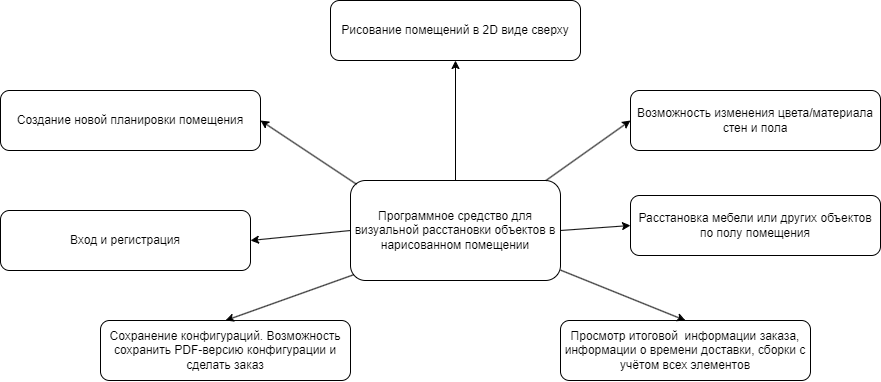

The diagram above was exported from draw.io. Its source (the exported page's mxGraphModel, read from the mxfile embedded in the PNG):
<mxGraphModel dx="1912" dy="592" grid="1" gridSize="10" guides="1" tooltips="1" connect="1" arrows="1" fold="1" page="1" pageScale="1" pageWidth="850" pageHeight="1100" math="0" shadow="0">
  <root>
    <mxCell id="0" />
    <mxCell id="1" parent="0" />
    <mxCell id="3eMRls5ruzMPHDY6loPs-3" value="Программное средство для визуальной расстановки объектов в нарисованном помещении" style="rounded=1;whiteSpace=wrap;html=1;" vertex="1" parent="1">
      <mxGeometry x="320" y="200" width="210" height="100" as="geometry" />
    </mxCell>
    <mxCell id="3eMRls5ruzMPHDY6loPs-4" value="Вход и регистрация" style="rounded=1;whiteSpace=wrap;html=1;" vertex="1" parent="1">
      <mxGeometry x="-30" y="230" width="250" height="60" as="geometry" />
    </mxCell>
    <mxCell id="3eMRls5ruzMPHDY6loPs-5" value="Рисование помещений в 2D виде сверху" style="rounded=1;whiteSpace=wrap;html=1;" vertex="1" parent="1">
      <mxGeometry x="300" y="20" width="250" height="60" as="geometry" />
    </mxCell>
    <mxCell id="3eMRls5ruzMPHDY6loPs-6" value="Возможность изменения цвета/материала стен и пола" style="rounded=1;whiteSpace=wrap;html=1;" vertex="1" parent="1">
      <mxGeometry x="600" y="110" width="250" height="60" as="geometry" />
    </mxCell>
    <mxCell id="3eMRls5ruzMPHDY6loPs-7" value="Расстановка мебели или других объектов по полу помещения" style="rounded=1;whiteSpace=wrap;html=1;" vertex="1" parent="1">
      <mxGeometry x="600" y="215" width="250" height="60" as="geometry" />
    </mxCell>
    <mxCell id="3eMRls5ruzMPHDY6loPs-8" value="Создание новой планировки помещения" style="rounded=1;whiteSpace=wrap;html=1;" vertex="1" parent="1">
      <mxGeometry x="-30" y="110" width="260" height="60" as="geometry" />
    </mxCell>
    <mxCell id="3eMRls5ruzMPHDY6loPs-9" value="Просмотр итоговой&amp;nbsp; информации заказа, информации о времени доставки, сборки с учётом всех элементов" style="rounded=1;whiteSpace=wrap;html=1;" vertex="1" parent="1">
      <mxGeometry x="530" y="340" width="250" height="60" as="geometry" />
    </mxCell>
    <mxCell id="3eMRls5ruzMPHDY6loPs-10" value="Сохранение конфигураций. Возможность сохранить PDF-версию конфигурации и сделать заказ" style="rounded=1;whiteSpace=wrap;html=1;" vertex="1" parent="1">
      <mxGeometry x="70" y="340" width="250" height="60" as="geometry" />
    </mxCell>
    <mxCell id="3eMRls5ruzMPHDY6loPs-11" value="" style="endArrow=classic;html=1;rounded=0;exitX=0.013;exitY=0.944;exitDx=0;exitDy=0;entryX=0.5;entryY=0;entryDx=0;entryDy=0;exitPerimeter=0;" edge="1" parent="1" source="3eMRls5ruzMPHDY6loPs-3" target="3eMRls5ruzMPHDY6loPs-10">
      <mxGeometry width="50" height="50" relative="1" as="geometry">
        <mxPoint x="400" y="240" as="sourcePoint" />
        <mxPoint x="450" y="190" as="targetPoint" />
      </mxGeometry>
    </mxCell>
    <mxCell id="3eMRls5ruzMPHDY6loPs-12" value="" style="endArrow=classic;html=1;rounded=0;exitX=0;exitY=0.5;exitDx=0;exitDy=0;entryX=1;entryY=0.5;entryDx=0;entryDy=0;" edge="1" parent="1" source="3eMRls5ruzMPHDY6loPs-3" target="3eMRls5ruzMPHDY6loPs-4">
      <mxGeometry width="50" height="50" relative="1" as="geometry">
        <mxPoint x="332.73" y="304.4" as="sourcePoint" />
        <mxPoint x="205" y="350" as="targetPoint" />
      </mxGeometry>
    </mxCell>
    <mxCell id="3eMRls5ruzMPHDY6loPs-13" value="" style="endArrow=classic;html=1;rounded=0;exitX=0.029;exitY=0.038;exitDx=0;exitDy=0;entryX=1;entryY=0.5;entryDx=0;entryDy=0;exitPerimeter=0;" edge="1" parent="1" source="3eMRls5ruzMPHDY6loPs-3" target="3eMRls5ruzMPHDY6loPs-8">
      <mxGeometry width="50" height="50" relative="1" as="geometry">
        <mxPoint x="330" y="260" as="sourcePoint" />
        <mxPoint x="240" y="265" as="targetPoint" />
      </mxGeometry>
    </mxCell>
    <mxCell id="3eMRls5ruzMPHDY6loPs-14" value="" style="endArrow=classic;html=1;rounded=0;exitX=0.5;exitY=0;exitDx=0;exitDy=0;entryX=0.5;entryY=1;entryDx=0;entryDy=0;" edge="1" parent="1" source="3eMRls5ruzMPHDY6loPs-3" target="3eMRls5ruzMPHDY6loPs-5">
      <mxGeometry width="50" height="50" relative="1" as="geometry">
        <mxPoint x="336.0899999999999" y="213.79999999999995" as="sourcePoint" />
        <mxPoint x="240" y="150" as="targetPoint" />
      </mxGeometry>
    </mxCell>
    <mxCell id="3eMRls5ruzMPHDY6loPs-15" value="" style="endArrow=classic;html=1;rounded=0;exitX=0.932;exitY=-0.002;exitDx=0;exitDy=0;entryX=0;entryY=0.5;entryDx=0;entryDy=0;exitPerimeter=0;" edge="1" parent="1" source="3eMRls5ruzMPHDY6loPs-3" target="3eMRls5ruzMPHDY6loPs-6">
      <mxGeometry width="50" height="50" relative="1" as="geometry">
        <mxPoint x="435" y="210" as="sourcePoint" />
        <mxPoint x="435" y="90" as="targetPoint" />
      </mxGeometry>
    </mxCell>
    <mxCell id="3eMRls5ruzMPHDY6loPs-16" value="" style="endArrow=classic;html=1;rounded=0;exitX=1;exitY=0.5;exitDx=0;exitDy=0;entryX=0;entryY=0.5;entryDx=0;entryDy=0;" edge="1" parent="1" source="3eMRls5ruzMPHDY6loPs-3" target="3eMRls5ruzMPHDY6loPs-7">
      <mxGeometry width="50" height="50" relative="1" as="geometry">
        <mxPoint x="525.7199999999998" y="209.80000000000007" as="sourcePoint" />
        <mxPoint x="610" y="150" as="targetPoint" />
      </mxGeometry>
    </mxCell>
    <mxCell id="3eMRls5ruzMPHDY6loPs-17" value="" style="endArrow=classic;html=1;rounded=0;exitX=1;exitY=0.896;exitDx=0;exitDy=0;entryX=0.5;entryY=0;entryDx=0;entryDy=0;exitPerimeter=0;" edge="1" parent="1" source="3eMRls5ruzMPHDY6loPs-3" target="3eMRls5ruzMPHDY6loPs-9">
      <mxGeometry width="50" height="50" relative="1" as="geometry">
        <mxPoint x="540" y="260" as="sourcePoint" />
        <mxPoint x="610" y="260" as="targetPoint" />
      </mxGeometry>
    </mxCell>
  </root>
</mxGraphModel>